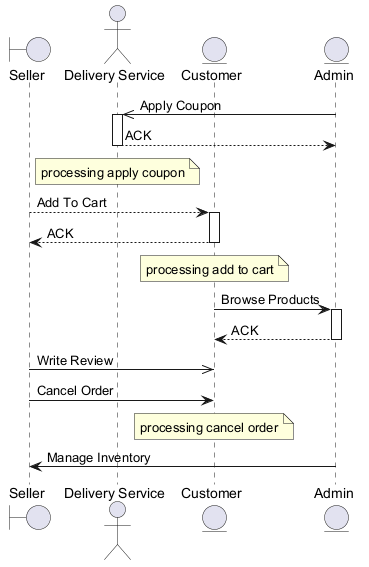

The diagram above was rendered by PlantUML. Its source (embedded in the PNG):
@startuml
skinparam backgroundColor #FFFFFF
skinparam classBackgroundColor #E8F4FA
skinparam classBorderColor #2C7DA0
boundary "Seller" as S
actor "Delivery Service" as DS
entity "Customer" as C
entity "Admin" as A
A ->> DS : Apply Coupon
activate DS
DS --> A : ACK
deactivate DS
note over DS : processing apply coupon
S --> C : Add To Cart
activate C
C --> S : ACK
deactivate C
note over C : processing add to cart
C -> A : Browse Products
activate A
A --> C : ACK
deactivate A
S ->> C : Write Review
S -> C : Cancel Order
note over C : processing cancel order
A -> S : Manage Inventory
@enduml